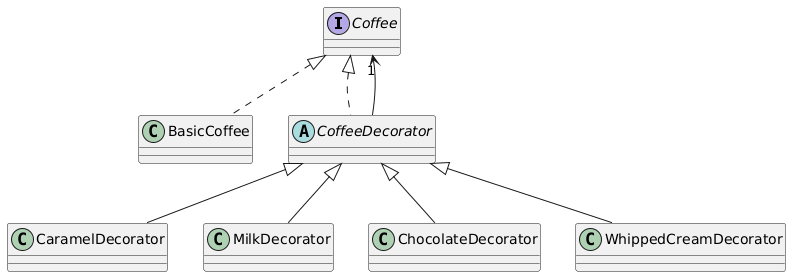

The diagram above was rendered by PlantUML. Its source (embedded in the PNG):
@startuml
interface Coffee

class BasicCoffee
abstract class CoffeeDecorator
class CaramelDecorator
class MilkDecorator
class ChocolateDecorator
class WhippedCreamDecorator

Coffee <|.. BasicCoffee
Coffee <|.. CoffeeDecorator

CoffeeDecorator --> "1" Coffee

CoffeeDecorator <|-- CaramelDecorator
CoffeeDecorator <|-- MilkDecorator
CoffeeDecorator <|-- ChocolateDecorator
CoffeeDecorator <|-- WhippedCreamDecorator
@enduml